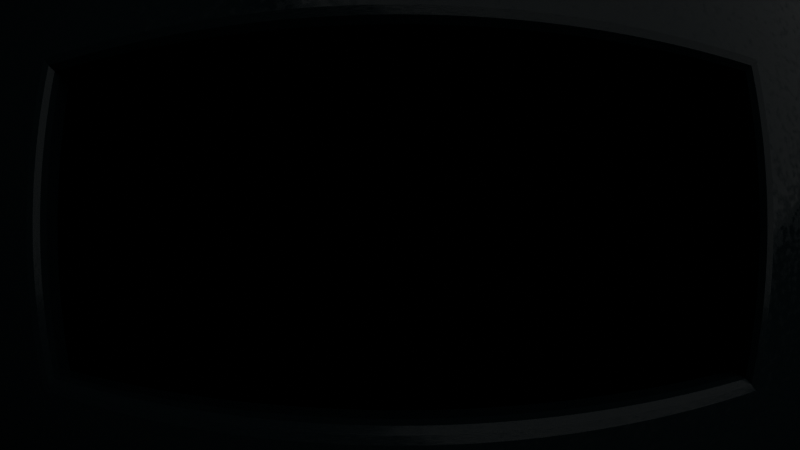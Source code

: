 # Source: tv_overlay.blend  (saved by Blender 4.2.66; exported with 4.5.12 LTS)
import bpy
from mathutils import Matrix  # noqa: F401  (used for matrix-valued properties, if any)

bpy.ops.wm.read_factory_settings(use_empty=True)
scene = bpy.context.scene
scene.name = 'Scene'

# ---- collections
col_collection = bpy.data.collections.new('Collection'); scene.collection.children.link(col_collection)

# ---- materials (node trees are filled in below, after node groups)
mat_material_001 = bpy.data.materials.new('Material.001')

# ---- material node trees
mat_material_001.use_nodes = True; mat_material_001.node_tree.nodes.clear()
_N = mat_material_001.node_tree.nodes; _L = mat_material_001.node_tree.links
n0 = _N.new('ShaderNodeOutputMaterial'); n0.name = 'Material Output'; n0.location = (435, 300)
n1 = _N.new('ShaderNodeBsdfPrincipled'); n1.name = 'Principled BSDF'; n1.location = (81, 275)
n1.inputs[0].default_value = (0.03724, 0.05775, 0.06464, 1.0)
n2 = _N.new('ShaderNodeTexNoise'); n2.name = 'Noise Texture'; n2.location = (-506, 259)
n2.inputs[2].default_value = 262.3
n2.inputs[3].default_value = 15.0
n2.inputs[4].default_value = 0.525
n3 = _N.new('ShaderNodeValToRGB'); n3.name = 'Color Ramp'; n3.location = (-167, 258)
while len(n3.color_ramp.elements) > 1: n3.color_ramp.elements.remove(n3.color_ramp.elements[-1])
n3.color_ramp.elements[0].position = 0.3818; n3.color_ramp.elements[0].color = (0.0, 0.0, 0.0, 1.0)
_e = n3.color_ramp.elements.new(1.0); _e.color = (1.0, 1.0, 1.0, 1.0)
_L.new(n1.outputs[0], n0.inputs[0])
_L.new(n3.outputs[0], n1.inputs[2])
_L.new(n2.outputs[1], n3.inputs[0])
n0.is_active_output = True

# ---- world
world_world = bpy.data.worlds.new('World'); scene.world = world_world
world_world.use_nodes = True; world_world.node_tree.nodes.clear()
_N = world_world.node_tree.nodes; _L = world_world.node_tree.links
n0 = _N.new('ShaderNodeOutputWorld'); n0.name = 'World Output'; n0.location = (300, 300)
n1 = _N.new('ShaderNodeBackground'); n1.name = 'Background'; n1.location = (10, 300)
n1.inputs[0].default_value = (1.0, 1.0, 1.0, 1.0)
n1.inputs[1].default_value = 0.0
_L.new(n1.outputs[0], n0.inputs[0])
n0.is_active_output = True
world_world.color = (0.05088, 0.05088, 0.05088)
world_world.sun_shadow_jitter_overblur = 0.0

# ---- cameras
cam_camera_001 = bpy.data.cameras.new('Camera.001')
cam_camera_001.type = 'PANO'
cam_camera_001.passepartout_alpha = 1.0
cam_camera_001.fisheye_lens = 20.0

# ---- lights
light_area = bpy.data.lights.new('Area', 'AREA')
light_area.energy = 1000.0
light_area.shape = 'DISK'
light_area.size = 4.06
light_area.size_y = 1.0

# ---- meshes
me_plane = bpy.data.meshes.new('Plane')
me_plane.from_pydata([(-22.56, -27.57, 0.0), (22.56, -27.57, 0.0), (-22.56, 27.57, 0.0), (22.56, 27.57, 0.0), (-3.422, 7.756, -0.7417), (-3.422, -7.756, -0.7417), (3.422, -7.756, -0.7417), (3.422, 7.756, -0.7417), (-22.56, 27.57, -0.7038), (-22.56, -27.57, -0.7038), (22.56, -27.57, -0.7038), (22.56, 27.57, -0.7038), (-3.786, 8.134, 0.03716), (-3.422, 7.756, -0.3334), (-3.604, 7.945, -0.01222), (-3.471, 7.806, -0.1479), (-3.422, -7.756, -0.3334), (-3.786, -8.134, 0.03716), (-3.471, -7.806, -0.1479), (-3.604, -7.945, -0.01222), (3.422, -7.756, -0.3334), (3.786, -8.134, 0.03716), (3.471, -7.806, -0.1479), (3.604, -7.945, -0.01222), (3.422, 7.756, -0.3334), (3.786, 8.134, 0.03716), (3.471, 7.806, -0.1479), (3.604, 7.945, -0.01222)], [], [(13, 24, 7, 4), (24, 20, 6, 7), (20, 16, 5, 6), (5, 4, 8, 9), (6, 5, 9, 10), (7, 6, 10, 11), (4, 7, 11, 8), (3, 2, 8, 11), (0, 1, 10, 9), (12, 2, 3, 25), (21, 1, 0, 17), (1, 3, 11, 10), (2, 0, 9, 8), (25, 3, 1, 21), (17, 0, 2, 12), (13, 16, 18, 15), (15, 18, 19, 14), (14, 19, 17, 12), (16, 20, 22, 18), (18, 22, 23, 19), (19, 23, 21, 17), (20, 24, 26, 22), (22, 26, 27, 23), (23, 27, 25, 21), (24, 13, 15, 26), (26, 15, 14, 27), (27, 14, 12, 25), (16, 13, 4, 5)])
_uv = me_plane.uv_layers.new(name='UVMap')
_uv.uv.foreach_set('vector', [0.4352, 0.6439, 0.5648, 0.6439, 0.5648, 0.6439, 0.4352, 0.6439, 0.5648, 0.6439, 0.5648, 0.3561, 0.5648, 0.3561, 0.5648, 0.6439, 0.5648, 0.3561, 0.4352, 0.3561, 0.4352, 0.3561, 0.5648, 0.3561, 0.4352, 0.3561, 0.4352, 0.6439, 0.0, 1.0, 0.0, 0.0, 0.5648, 0.3561, 0.4352, 0.3561, 0.0, 0.0, 1.0, 0.0, 0.5648, 0.6439, 0.5648, 0.3561, 1.0, 0.0, 1.0, 1.0, 0.4352, 0.6439, 0.5648, 0.6439, 1.0, 1.0, 0.0, 1.0, 1.0, 1.0, 0.0, 1.0, 0.0, 1.0, 1.0, 1.0, 0.0, 0.0, 1.0, 0.0, 1.0, 0.0, 0.0, 0.0, 0.4269, 0.6507, 0.0, 1.0, 1.0, 1.0, 0.5731, 0.6507, 0.5731, 0.3493, 1.0, 0.0, 0.0, 0.0, 0.4269, 0.3493, 1.0, 0.0, 1.0, 1.0, 1.0, 1.0, 1.0, 0.0, 0.0, 1.0, 0.0, 0.0, 0.0, 0.0, 0.0, 1.0, 0.5731, 0.6507, 1.0, 1.0, 1.0, 0.0, 0.5731, 0.3493, 0.4269, 0.3493, 0.0, 0.0, 0.0, 1.0, 0.4269, 0.6507, 0.4352, 0.6439, 0.4352, 0.3561, 0.4347, 0.3556, 0.4347, 0.6444, 0.4347, 0.6444, 0.4347, 0.3556, 0.4311, 0.3527, 0.4311, 0.6473, 0.4311, 0.6473, 0.4311, 0.3527, 0.4269, 0.3493, 0.4269, 0.6507, 0.4352, 0.3561, 0.5648, 0.3561, 0.5653, 0.3556, 0.4347, 0.3556, 0.4347, 0.3556, 0.5653, 0.3556, 0.5689, 0.3527, 0.4311, 0.3527, 0.4311, 0.3527, 0.5689, 0.3527, 0.5731, 0.3493, 0.4269, 0.3493, 0.5648, 0.3561, 0.5648, 0.6439, 0.5653, 0.6444, 0.5653, 0.3556, 0.5653, 0.3556, 0.5653, 0.6444, 0.5689, 0.6473, 0.5689, 0.3527, 0.5689, 0.3527, 0.5689, 0.6473, 0.5731, 0.6507, 0.5731, 0.3493, 0.5648, 0.6439, 0.4352, 0.6439, 0.4347, 0.6444, 0.5653, 0.6444, 0.5653, 0.6444, 0.4347, 0.6444, 0.4311, 0.6473, 0.5689, 0.6473, 0.5689, 0.6473, 0.4311, 0.6473, 0.4269, 0.6507, 0.5731, 0.6507, 0.4352, 0.3561, 0.4352, 0.6439, 0.4352, 0.6439, 0.4352, 0.3561])
me_plane.materials.append(mat_material_001)
me_plane.update()

# ---- objects
ob_plane = bpy.data.objects.new('Plane', me_plane)
ob_camera = bpy.data.objects.new('Camera', cam_camera_001)
ob_area = bpy.data.objects.new('Area', light_area)

# ---- transforms, parenting, visibility, modifiers, constraints
ob_plane.location = (0.0, 0.0, 0.0)
ob_camera.location = (0.0, 0.0, 6.935)
ob_camera.rotation_euler = (0.0, 0.0, 1.571)
ob_area.location = (-15.27, 13.03, 24.09)
ob_area.rotation_euler = (-0.6444, -0.3211, 0.3965)
ob_area.scale = (12.95, 12.95, 12.95)

# ---- collection membership
col_collection.objects.link(ob_plane)
col_collection.objects.link(ob_camera)
col_collection.objects.link(ob_area)

# ---- scene / render settings (as saved in the file)
scene.camera = ob_camera
scene.frame_start = 0; scene.frame_end = 1; scene.frame_set(0)
scene.render.engine = 'CYCLES'
scene.render.film_transparent = True
scene.cycles.use_denoising = False
scene.cycles.samples = 1
scene.cycles.use_adaptive_sampling = False
bpy.context.view_layer.update()
